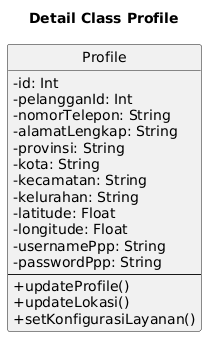

The diagram above was rendered by PlantUML. Its source (embedded in the PNG):
@startuml
title Detail Class Profile

skinparam classAttributeIconSize 0
hide circle

class Profile {
  - id: Int
  - pelangganId: Int
  - nomorTelepon: String
  - alamatLengkap: String
  - provinsi: String
  - kota: String
  - kecamatan: String
  - kelurahan: String
  - latitude: Float
  - longitude: Float
  - usernamePpp: String
  - passwordPpp: String
  --
  + updateProfile()
  + updateLokasi()
  + setKonfigurasiLayanan()
}
@enduml